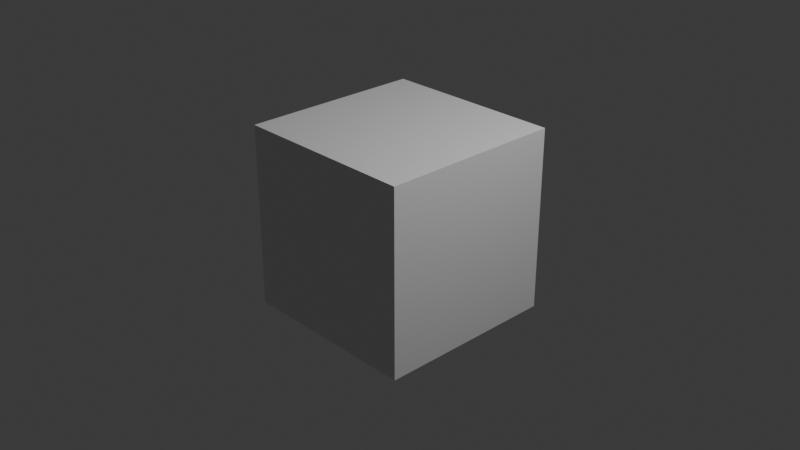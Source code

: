 # Source: GasStationWindow.blend  (saved by Blender 4.5.90; exported with 4.5.12 LTS)
import bpy
from mathutils import Matrix  # noqa: F401  (used for matrix-valued properties, if any)

bpy.ops.wm.read_factory_settings(use_empty=True)
scene = bpy.context.scene
scene.name = 'Scene'

# ---- collections
col_collection = bpy.data.collections.new('Collection'); scene.collection.children.link(col_collection)

# ---- materials (node trees are filled in below, after node groups)
mat_material = bpy.data.materials.new('Material')
mat_material.alpha_threshold = 0.0
mat_material.roughness = 0.5
mat_material.line_color = (0.0, 0.0, 0.0, 1.0)

# ---- material node trees
mat_material.use_nodes = True; mat_material.node_tree.nodes.clear()
_N = mat_material.node_tree.nodes; _L = mat_material.node_tree.links
n0 = _N.new('ShaderNodeOutputMaterial'); n0.name = 'Material Output'; n0.location = (200, 100)
n1 = _N.new('ShaderNodeBsdfPrincipled'); n1.name = 'Principled BSDF'; n1.location = (-200, 100)
n1.inputs[3].default_value = 1.45
_L.new(n1.outputs[0], n0.inputs[0])
n0.is_active_output = True

# ---- world
world_world = bpy.data.worlds.new('World'); scene.world = world_world
world_world.use_nodes = True; world_world.node_tree.nodes.clear()
_N = world_world.node_tree.nodes; _L = world_world.node_tree.links
n0 = _N.new('ShaderNodeOutputWorld'); n0.name = 'World Output'; n0.location = (200, 100)
n1 = _N.new('ShaderNodeBackground'); n1.name = 'Background'; n1.location = (-200, 100)
n1.inputs[0].default_value = (0.05088, 0.05088, 0.05088, 1.0)
_L.new(n1.outputs[0], n0.inputs[0])
n0.is_active_output = True
world_world.color = (0.05088, 0.05088, 0.05088)
world_world.sun_shadow_jitter_overblur = 0.0

# ---- cameras
cam_camera = bpy.data.cameras.new('Camera')
cam_camera.clip_end = 100.0
cam_camera.ortho_scale = 7.314

# ---- lights
light_light = bpy.data.lights.new('Light', 'POINT')
light_light.energy = 1000.0
light_light.shadow_soft_size = 0.1

# ---- meshes
me_cube = bpy.data.meshes.new('Cube')
me_cube.from_pydata([(1.0, 1.0, 1.0), (1.0, 1.0, -1.0), (1.0, -1.0, 1.0), (1.0, -1.0, -1.0), (-1.0, 1.0, 1.0), (-1.0, 1.0, -1.0), (-1.0, -1.0, 1.0), (-1.0, -1.0, -1.0)], [], [(0, 4, 6, 2), (3, 2, 6, 7), (7, 6, 4, 5), (5, 1, 3, 7), (1, 0, 2, 3), (5, 4, 0, 1)])
_uv = me_cube.uv_layers.new(name='UVMap')
_uv.uv.foreach_set('vector', [0.625, 0.5, 0.875, 0.5, 0.875, 0.75, 0.625, 0.75, 0.375, 0.75, 0.625, 0.75, 0.625, 1.0, 0.375, 1.0, 0.375, 0.0, 0.625, 0.0, 0.625, 0.25, 0.375, 0.25, 0.125, 0.5, 0.375, 0.5, 0.375, 0.75, 0.125, 0.75, 0.375, 0.5, 0.625, 0.5, 0.625, 0.75, 0.375, 0.75, 0.375, 0.25, 0.625, 0.25, 0.625, 0.5, 0.375, 0.5])
me_cube.materials.append(mat_material)
me_cube.use_mirror_vertex_groups = False
me_cube.update()

# ---- objects
ob_gasstationwindow = bpy.data.objects.new('GasStationWindow', me_cube)
ob_light = bpy.data.objects.new('Light', light_light)
ob_camera = bpy.data.objects.new('Camera', cam_camera)

# ---- transforms, parenting, visibility, modifiers, constraints
ob_gasstationwindow.location = (0.0, 0.0, 0.0)
ob_gasstationwindow.lock_rotations_4d = False
ob_gasstationwindow.empty_display_type = 'ARROWS'
ob_gasstationwindow.lineart.crease_threshold = 0.0
ob_light.location = (4.076, 1.005, 5.904)
ob_light.rotation_euler = (0.6503, 0.05522, 1.866)
ob_light.lock_rotations_4d = False
ob_light.empty_display_type = 'ARROWS'
ob_light.color = (0.0, 0.0, 0.0, 0.0)
ob_light.lineart.crease_threshold = 0.0
ob_camera.location = (7.359, -6.926, 4.958)
ob_camera.rotation_euler = (1.109, 0.0, 0.8149)
ob_camera.lock_rotations_4d = False
ob_camera.empty_display_type = 'ARROWS'
ob_camera.color = (0.0, 0.0, 0.0, 0.0)
ob_camera.display_type = 'WIRE'
ob_camera.lineart.crease_threshold = 0.0

# ---- collection membership
col_collection.objects.link(ob_gasstationwindow)
col_collection.objects.link(ob_light)
col_collection.objects.link(ob_camera)

# ---- scene / render settings (as saved in the file)
scene.camera = ob_camera
scene.frame_start = 1; scene.frame_end = 250; scene.frame_set(1)
scene.render.engine = 'BLENDER_EEVEE_NEXT'
bpy.context.view_layer.update()
